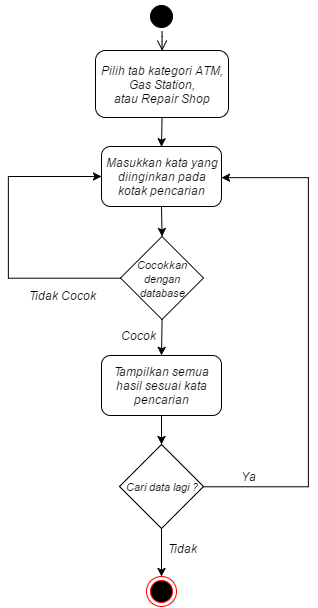

The diagram above was exported from draw.io. Its source (the exported page's mxGraphModel, read from the mxfile embedded in the PNG):
<mxGraphModel dx="503" dy="242" grid="1" gridSize="10" guides="1" tooltips="1" connect="1" arrows="1" fold="1" page="1" pageScale="1" pageWidth="826" pageHeight="1169" background="#ffffff" math="0">
  <root>
    <mxCell id="0" />
    <mxCell id="1" parent="0" />
    <mxCell id="52515cd7a406138d-2" value="Pilih tab kategori&amp;nbsp;&lt;i&gt;ATM, Gas Station&lt;/i&gt;, atau&amp;nbsp;&lt;i&gt;Repair Shop&lt;/i&gt;" style="rounded=1;whiteSpace=wrap;html=1;aspect=fixed;" vertex="1" parent="1">
      <mxGeometry x="347" y="64" width="133" height="67" as="geometry" />
    </mxCell>
    <mxCell id="52515cd7a406138d-3" value="" style="ellipse;html=1;shape=startState;fillColor=#000000;strokeColor=#000000;" vertex="1" parent="1">
      <mxGeometry x="398" y="15" width="30" height="30" as="geometry" />
    </mxCell>
    <mxCell id="52515cd7a406138d-4" value="" style="edgeStyle=elbowEdgeStyle;elbow=horizontal;html=1;verticalAlign=bottom;endArrow=open;endSize=8;strokeColor=#000000;entryX=0.5;entryY=0;" edge="1" parent="1" source="52515cd7a406138d-3" target="52515cd7a406138d-2">
      <mxGeometry relative="1" as="geometry">
        <mxPoint x="413" y="95" as="targetPoint" />
      </mxGeometry>
    </mxCell>
    <mxCell id="52515cd7a406138d-5" value="Masukkan kata yang diinginkan pada kotak&amp;nbsp;&lt;span&gt;pencarian&lt;/span&gt;&lt;br&gt;" style="rounded=1;whiteSpace=wrap;html=1;strokeColor=#000000" vertex="1" parent="1">
      <mxGeometry x="353" y="160" width="120" height="60" as="geometry" />
    </mxCell>
    <mxCell id="52515cd7a406138d-6" value="" style="ellipse;html=1;shape=endState;fillColor=#000000;strokeColor=#ff0000" vertex="1" parent="1">
      <mxGeometry x="398" y="590" width="30" height="30" as="geometry" />
    </mxCell>
    <mxCell id="52515cd7a406138d-7" style="rounded=0;html=1;exitX=0.5;exitY=1;entryX=0.5;entryY=0;strokeColor=#000000" edge="1" parent="1" source="52515cd7a406138d-2" target="52515cd7a406138d-5">
      <mxGeometry relative="1" as="geometry" />
    </mxCell>
    <mxCell id="52515cd7a406138d-8" style="edgeStyle=orthogonalEdgeStyle;rounded=0;html=1;entryX=0.5;entryY=0;strokeColor=#000000;exitX=0.5;exitY=1;" edge="1" parent="1" target="52515cd7a406138d-6" source="4c8b450070291399-5">
      <mxGeometry relative="1" as="geometry">
        <mxPoint x="413" y="619" as="sourcePoint" />
        <Array as="points" />
      </mxGeometry>
    </mxCell>
    <mxCell id="52515cd7a406138d-9" value="Tampilkan semua hasil sesuai kata pencarian" style="rounded=1;whiteSpace=wrap;html=1;" vertex="1" parent="1">
      <mxGeometry x="353" y="369" width="120" height="60" as="geometry" />
    </mxCell>
    <mxCell id="52515cd7a406138d-10" value="&lt;span&gt;&lt;font style=&quot;font-size: 11px&quot;&gt;Cocokkan dengan database&lt;/font&gt;&lt;/span&gt;" style="rhombus;whiteSpace=wrap;html=1;aspect=fixed;" vertex="1" parent="1">
      <mxGeometry x="372" y="250" width="83" height="83" as="geometry" />
    </mxCell>
    <mxCell id="52515cd7a406138d-11" style="edgeStyle=orthogonalEdgeStyle;rounded=0;html=1;exitX=0.5;exitY=1;entryX=0.5;entryY=0;startArrow=none;startFill=0;endArrow=classic;endFill=1;jettySize=auto;orthogonalLoop=1;" edge="1" parent="1" source="52515cd7a406138d-5" target="52515cd7a406138d-10">
      <mxGeometry relative="1" as="geometry" />
    </mxCell>
    <mxCell id="52515cd7a406138d-12" style="edgeStyle=orthogonalEdgeStyle;rounded=0;html=1;exitX=0.5;exitY=1;entryX=0.5;entryY=0;startArrow=none;startFill=0;endArrow=classic;endFill=1;jettySize=auto;orthogonalLoop=1;" edge="1" parent="1" source="52515cd7a406138d-10" target="52515cd7a406138d-9">
      <mxGeometry relative="1" as="geometry" />
    </mxCell>
    <mxCell id="52515cd7a406138d-14" value="Tidak Cocok" style="text;html=1;strokeColor=none;fillColor=none;align=center;verticalAlign=middle;whiteSpace=wrap;overflow=hidden;" vertex="1" parent="1">
      <mxGeometry x="273" y="299" width="80" height="20" as="geometry" />
    </mxCell>
    <mxCell id="52515cd7a406138d-16" value="Cocok" style="text;html=1;strokeColor=none;fillColor=none;align=center;verticalAlign=middle;whiteSpace=wrap;overflow=hidden;" vertex="1" parent="1">
      <mxGeometry x="366" y="339" width="47" height="20" as="geometry" />
    </mxCell>
    <mxCell id="52515cd7a406138d-23" value="Tidak" style="text;html=1;strokeColor=none;fillColor=none;align=center;verticalAlign=middle;whiteSpace=wrap;overflow=hidden;" vertex="1" parent="1">
      <mxGeometry x="413" y="552" width="40" height="20" as="geometry" />
    </mxCell>
    <mxCell id="4c8b450070291399-5" value="&lt;span&gt;&lt;font style=&quot;font-size: 11px&quot;&gt;Cari data lagi ?&lt;/font&gt;&lt;/span&gt;" style="rhombus;whiteSpace=wrap;html=1;aspect=fixed;" vertex="1" parent="1">
      <mxGeometry x="371" y="458" width="84" height="84" as="geometry" />
    </mxCell>
    <mxCell id="4c8b450070291399-6" style="edgeStyle=orthogonalEdgeStyle;rounded=0;html=1;entryX=0.5;entryY=0;startArrow=none;startFill=0;endArrow=classic;endFill=1;jettySize=auto;orthogonalLoop=1;exitX=0.5;exitY=1;" edge="1" parent="1" source="52515cd7a406138d-9" target="4c8b450070291399-5">
      <mxGeometry relative="1" as="geometry">
        <Array as="points">
          <mxPoint x="413" y="449" />
        </Array>
      </mxGeometry>
    </mxCell>
    <mxCell id="4c8b450070291399-9" style="edgeStyle=orthogonalEdgeStyle;rounded=0;html=1;exitX=0;exitY=0.5;entryX=0;entryY=0.5;startArrow=none;startFill=0;endArrow=classic;endFill=1;jettySize=auto;orthogonalLoop=1;" edge="1" parent="1" source="52515cd7a406138d-10" target="52515cd7a406138d-5">
      <mxGeometry relative="1" as="geometry">
        <Array as="points">
          <mxPoint x="260" y="291" />
          <mxPoint x="260" y="190" />
        </Array>
      </mxGeometry>
    </mxCell>
    <mxCell id="4c8b450070291399-10" style="edgeStyle=orthogonalEdgeStyle;rounded=0;html=1;exitX=1;exitY=0.5;entryX=1;entryY=0.5;startArrow=none;startFill=0;endArrow=classic;endFill=1;jettySize=auto;orthogonalLoop=1;" edge="1" parent="1" source="4c8b450070291399-5">
      <mxGeometry relative="1" as="geometry">
        <Array as="points">
          <mxPoint x="560" y="500" />
          <mxPoint x="560" y="191" />
        </Array>
        <mxPoint x="454.8888888888889" y="498.05555555555554" as="sourcePoint" />
        <mxPoint x="473.20000000000005" y="191" as="targetPoint" />
      </mxGeometry>
    </mxCell>
    <mxCell id="4c8b450070291399-12" value="Ya" style="text;html=1;strokeColor=none;fillColor=none;align=center;verticalAlign=middle;whiteSpace=wrap;overflow=hidden;" vertex="1" parent="1">
      <mxGeometry x="480" y="480" width="40" height="20" as="geometry" />
    </mxCell>
    <mxCell id="77eebf535e622a7a-1" style="edgeStyle=orthogonalEdgeStyle;rounded=0;html=1;exitX=0.25;exitY=1;entryX=0.25;entryY=1;shadow=0;startArrow=none;startFill=0;endArrow=classic;endFill=1;jettySize=auto;orthogonalLoop=1;" edge="1" parent="1" source="52515cd7a406138d-14" target="52515cd7a406138d-14">
      <mxGeometry relative="1" as="geometry" />
    </mxCell>
    <mxCell id="77eebf535e622a7a-4" style="edgeStyle=orthogonalEdgeStyle;rounded=0;html=1;exitX=0.5;exitY=1;entryX=0.5;entryY=1;shadow=0;startArrow=none;startFill=0;endArrow=classic;endFill=1;jettySize=auto;orthogonalLoop=1;" edge="1" parent="1" source="4c8b450070291399-12" target="4c8b450070291399-12">
      <mxGeometry relative="1" as="geometry" />
    </mxCell>
  </root>
</mxGraphModel>